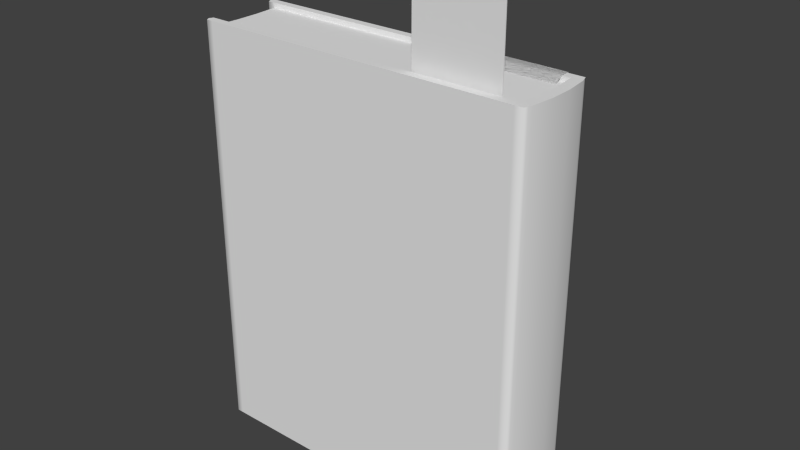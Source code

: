 # Source: mdlWallBook3short.blend  (saved by Blender 2.71.0; exported with 4.5.12 LTS)
import bpy
from mathutils import Matrix  # noqa: F401  (used for matrix-valued properties, if any)

bpy.ops.wm.read_factory_settings(use_empty=True)
scene = bpy.context.scene
scene.name = 'Scene'

# ---- collections
col_collection_1 = bpy.data.collections.new('Collection 1'); scene.collection.children.link(col_collection_1)

# ---- world
world_world = bpy.data.worlds.new('World'); scene.world = world_world
world_world.color = (0.05088, 0.05088, 0.05088)
world_world.use_sun_shadow = False
world_world.sun_shadow_jitter_overblur = 0.0
world_world.cycles.sampling_method = 'MANUAL'
world_world.cycles.sample_map_resolution = 256

# ---- meshes
me_cube_004 = bpy.data.meshes.new('Cube.004')
me_cube_004.from_pydata([(0.5474, 0.2834, 0.001988), (0.5474, 0.2835, 0.003156), (0.7651, 0.2835, 0.003156), (0.7651, 0.2834, 0.001988), (0.5474, 0.2054, 0.3987), (0.5474, 0.2066, 0.3987), (0.7651, 0.2066, 0.3987), (0.7651, 0.2054, 0.3987), (0.5474, 0.2054, 0.4), (0.5474, 0.2066, 0.4), (0.7651, 0.2066, 0.4), (0.7651, 0.2054, 0.4), (0.5474, 0.1846, 0.3981), (0.7651, 0.1846, 0.3981), (0.5474, 0.184, 0.3992), (0.7651, 0.184, 0.3992), (0.5474, 0.1672, 0.3888), (0.7651, 0.1672, 0.3888), (0.5474, 0.1661, 0.3894), (0.7651, 0.1661, 0.3894), (0.5474, 0.1659, 0.3865), (0.7651, 0.1659, 0.3865), (0.5474, 0.1646, 0.3865), (0.7651, 0.1646, 0.3865), (0.5474, 0.1662, 0.337), (0.7651, 0.1662, 0.337), (0.5474, 0.1648, 0.337), (0.7651, 0.1648, 0.337), (0.5474, 0.2054, 0.397), (0.5474, 0.2066, 0.397), (0.7651, 0.2066, 0.397), (0.7651, 0.2054, 0.397), (0.7651, 0.2029, 0.4001), (0.5474, 0.2029, 0.4001), (0.5474, 0.2029, 0.3987), (0.7651, 0.2029, 0.3987), (0.5474, 0.1883, 0.4003), (0.7651, 0.1883, 0.399), (0.7651, 0.1883, 0.4003), (0.5474, 0.1883, 0.399), (0.6199, 0.2066, 0.3987), (0.6925, 0.2066, 0.3987), (0.6925, 0.2995, 0.001534), (0.6199, 0.2995, 0.001534), (0.6925, 0.2054, 0.3987), (0.6199, 0.2054, 0.3987), (0.6199, 0.2995, 0.0003657), (0.6925, 0.2995, 0.0003657), (0.6199, 0.2066, 0.4), (0.6925, 0.2066, 0.4), (0.6925, 0.2054, 0.4), (0.6199, 0.2054, 0.4), (0.6925, 0.1846, 0.3981), (0.6199, 0.1846, 0.3981), (0.6925, 0.184, 0.3992), (0.6199, 0.184, 0.3992), (0.6925, 0.1672, 0.3888), (0.6199, 0.1672, 0.3888), (0.6925, 0.1661, 0.3894), (0.6199, 0.1661, 0.3894), (0.6925, 0.1659, 0.3865), (0.6199, 0.1659, 0.3865), (0.6925, 0.1646, 0.3865), (0.6199, 0.1646, 0.3865), (0.6925, 0.1662, 0.337), (0.6199, 0.1662, 0.337), (0.6925, 0.1648, 0.337), (0.6199, 0.1648, 0.337), (0.6925, 0.2066, 0.397), (0.6199, 0.2066, 0.397), (0.6199, 0.2054, 0.397), (0.6925, 0.2054, 0.397), (0.6199, 0.2029, 0.4001), (0.6925, 0.2029, 0.4001), (0.6925, 0.2029, 0.3987), (0.6199, 0.2029, 0.3987), (0.6199, 0.1883, 0.4003), (0.6925, 0.1883, 0.4003), (0.6925, 0.1883, 0.399), (0.6199, 0.1883, 0.399), (0.6562, 0.2066, 0.3987), (0.6562, 0.3103, 0.0009625), (0.6562, 0.2054, 0.3987), (0.6562, 0.3102, -0.0002056), (0.6562, 0.2066, 0.4), (0.6562, 0.2054, 0.4), (0.6562, 0.1846, 0.3981), (0.6562, 0.184, 0.3992), (0.6562, 0.1672, 0.3888), (0.6562, 0.1661, 0.3894), (0.6562, 0.1659, 0.3865), (0.6562, 0.1646, 0.3865), (0.6562, 0.1662, 0.337), (0.6562, 0.1648, 0.337), (0.6562, 0.2066, 0.397), (0.6562, 0.2054, 0.397), (0.6562, 0.2029, 0.4001), (0.6562, 0.2029, 0.3987), (0.6562, 0.1883, 0.4003), (0.6562, 0.1883, 0.399), (0.5474, 0.2457, 0.01936), (0.7651, 0.2457, 0.01936), (0.7651, 0.2446, 0.01905), (0.5474, 0.2446, 0.01905), (0.6199, 0.2457, 0.01936), (0.6925, 0.2457, 0.01936), (0.6925, 0.2446, 0.01905), (0.6199, 0.2446, 0.01905), (0.6562, 0.2457, 0.01936), (0.6562, 0.2446, 0.01905), (0.5474, 0.22, 0.07234), (0.7651, 0.22, 0.07234), (0.7651, 0.2188, 0.07234), (0.5474, 0.2188, 0.07234), (0.6199, 0.22, 0.07234), (0.6925, 0.22, 0.07234), (0.6925, 0.2188, 0.07234), (0.6199, 0.2188, 0.07234), (0.6562, 0.22, 0.07234), (0.6562, 0.2188, 0.07234)], [], [(103, 100, 1, 0), (105, 101, 2, 42), (101, 102, 3, 2), (107, 103, 0, 46), (47, 42, 2, 3), (5, 4, 8, 9), (51, 48, 9, 8), (76, 36, 14, 55), (40, 5, 9, 48), (7, 6, 10, 11), (55, 14, 18, 59), (78, 37, 13, 52), (37, 38, 15, 13), (36, 39, 12, 14), (17, 19, 23, 21), (52, 13, 17, 56), (13, 15, 19, 17), (14, 12, 16, 18), (60, 21, 25, 64), (18, 16, 20, 22), (59, 18, 22, 63), (56, 17, 21, 60), (64, 25, 27, 66), (21, 23, 27, 25), (22, 20, 24, 26), (63, 22, 26, 67), (4, 5, 29, 28), (41, 6, 30, 68), (6, 7, 31, 30), (45, 4, 28, 70), (51, 8, 33, 72), (44, 7, 35, 74), (7, 11, 32, 35), (8, 4, 34, 33), (72, 33, 36, 76), (74, 35, 37, 78), (35, 32, 38, 37), (33, 34, 39, 36), (100, 104, 43, 1), (108, 105, 42, 81), (102, 106, 47, 3), (109, 107, 46, 83), (0, 1, 43, 46), (83, 81, 42, 47), (11, 10, 49, 50), (85, 84, 48, 51), (38, 77, 54, 15), (98, 76, 55, 87), (6, 41, 49, 10), (80, 40, 48, 84), (15, 54, 58, 19), (87, 55, 59, 89), (39, 79, 53, 12), (99, 78, 52, 86), (12, 53, 57, 16), (86, 52, 56, 88), (20, 61, 65, 24), (90, 60, 64, 92), (19, 58, 62, 23), (89, 59, 63, 91), (16, 57, 61, 20), (88, 56, 60, 90), (24, 65, 67, 26), (92, 64, 66, 93), (23, 62, 66, 27), (91, 63, 67, 93), (5, 40, 69, 29), (80, 41, 68, 94), (7, 44, 71, 31), (82, 45, 70, 95), (11, 50, 73, 32), (85, 51, 72, 96), (4, 45, 75, 34), (82, 44, 74, 97), (32, 73, 77, 38), (96, 72, 76, 98), (34, 75, 79, 39), (97, 74, 78, 99), (104, 108, 81, 43), (106, 109, 83, 47), (46, 43, 81, 83), (50, 49, 84, 85), (77, 98, 87, 54), (41, 80, 84, 49), (54, 87, 89, 58), (79, 99, 86, 53), (53, 86, 88, 57), (61, 90, 92, 65), (58, 89, 91, 62), (57, 88, 90, 61), (65, 92, 93, 67), (62, 91, 93, 66), (40, 80, 94, 69), (44, 82, 95, 71), (50, 85, 96, 73), (45, 82, 97, 75), (73, 96, 98, 77), (75, 97, 99, 79), (113, 110, 100, 103), (115, 111, 101, 105), (111, 112, 102, 101), (117, 113, 103, 107), (110, 114, 104, 100), (118, 115, 105, 108), (112, 116, 106, 102), (119, 117, 107, 109), (114, 118, 108, 104), (116, 119, 109, 106), (28, 29, 110, 113), (68, 30, 111, 115), (30, 31, 112, 111), (70, 28, 113, 117), (29, 69, 114, 110), (94, 68, 115, 118), (31, 71, 116, 112), (95, 70, 117, 119), (69, 94, 118, 114), (71, 95, 119, 116)])
me_cube_004.polygons.foreach_set('use_smooth', [True] * 118)
_uv = me_cube_004.uv_layers.new(name='UVMap')
_uv.uv.foreach_set('vector', [0.7601, 0.6443, 0.762, 0.6441, 0.819, 0.6828, 0.8186, 0.6847, 0.473, 0.7571, 0.473, 0.6356, 0.5345, 0.6356, 0.5611, 0.7571, 0.8509, 0.04054, 0.8489, 0.04039, 0.9074, 0.0, 0.9079, 0.001899, 0.3651, 0.7571, 0.3651, 0.6356, 0.4283, 0.6356, 0.455, 0.7571, 0.9956, 0.6073, 0.9976, 0.6073, 1.0, 0.7287, 0.998, 0.7287, 0.8186, 0.008511, 0.8167, 0.008138, 0.8171, 0.005965, 0.819, 0.006337, 0.6461, 0.8785, 0.648, 0.8785, 0.648, 1.0, 0.6461, 1.0, 0.6175, 0.8785, 0.6175, 1.0, 0.61, 1.0, 0.61, 0.8785, 0.2434, 0.634, 0.3651, 0.634, 0.3651, 0.6362, 0.2434, 0.6362, 0.9055, 0.6765, 0.9075, 0.6762, 0.9079, 0.6783, 0.906, 0.6787, 0.61, 0.8785, 0.61, 1.0, 0.5791, 1.0, 0.5791, 0.8785, 0.6844, 0.8785, 0.6844, 1.0, 0.678, 1.0, 0.678, 0.8785, 0.8775, 0.6825, 0.8779, 0.6847, 0.8704, 0.6842, 0.871, 0.6821, 0.7891, 0.0, 0.7887, 0.002174, 0.7822, 0.002553, 0.7815, 0.0004424, 0.8395, 0.6725, 0.8378, 0.6739, 0.8344, 0.6695, 0.8366, 0.6691, 0.678, 0.8785, 0.678, 1.0, 0.648, 1.0, 0.648, 0.8785, 0.871, 0.6821, 0.8704, 0.6842, 0.8378, 0.6739, 0.8395, 0.6725, 0.7815, 0.0004424, 0.7822, 0.002553, 0.7506, 0.0122, 0.7489, 0.01079, 0.991, 0.6073, 0.991, 0.7287, 0.9079, 0.7287, 0.9079, 0.6073, 0.7489, 0.01079, 0.7506, 0.0122, 0.7477, 0.01556, 0.7455, 0.01515, 0.9959, 0.2429, 0.9959, 0.3644, 0.991, 0.3644, 0.991, 0.2429, 0.9948, 0.6073, 0.9948, 0.7287, 0.991, 0.7287, 0.991, 0.6073, 0.9981, 0.2429, 0.9981, 0.3644, 0.9959, 0.3644, 0.9959, 0.2429, 0.8366, 0.6691, 0.8344, 0.6695, 0.819, 0.588, 0.8212, 0.5876, 0.7455, 0.01515, 0.7477, 0.01556, 0.7324, 0.09704, 0.7302, 0.09663, 0.991, 0.2429, 0.991, 0.3644, 0.9079, 0.3644, 0.9079, 0.2429, 0.8167, 0.008138, 0.8186, 0.008511, 0.8181, 0.01129, 0.8161, 0.01091, 0.1217, 0.634, 0.0, 0.634, 0.0, 0.6312, 0.1217, 0.6312, 0.9075, 0.6762, 0.9055, 0.6765, 0.905, 0.6738, 0.9069, 0.6734, 0.6085, 0.0, 0.7302, 0.0, 0.7302, 0.002826, 0.6085, 0.002826, 0.6461, 0.8785, 0.6461, 1.0, 0.6418, 1.0, 0.6418, 0.8785, 0.713, 0.8785, 0.713, 1.0, 0.7087, 1.0, 0.7087, 0.8785, 0.9055, 0.6765, 0.906, 0.6787, 0.9017, 0.6796, 0.9013, 0.6774, 0.8171, 0.005965, 0.8167, 0.008138, 0.8125, 0.007238, 0.8129, 0.005065, 0.6418, 0.8785, 0.6418, 1.0, 0.6175, 1.0, 0.6175, 0.8785, 0.7087, 0.8785, 0.7087, 1.0, 0.6844, 1.0, 0.6844, 0.8785, 0.9013, 0.6774, 0.9017, 0.6796, 0.8779, 0.6847, 0.8775, 0.6825, 0.8129, 0.005065, 0.8125, 0.007238, 0.7887, 0.002174, 0.7891, 0.0, 0.473, 1.0, 0.473, 0.8785, 0.5611, 0.8785, 0.5345, 1.0, 0.473, 0.8178, 0.473, 0.7571, 0.5611, 0.7571, 0.5791, 0.8178, 0.3651, 1.0, 0.3651, 0.8785, 0.455, 0.8785, 0.4283, 1.0, 0.3651, 0.8178, 0.3651, 0.7571, 0.455, 0.7571, 0.473, 0.8178, 0.998, 0.3644, 1.0, 0.3644, 0.9976, 0.4858, 0.9956, 0.4858, 0.9948, 0.5466, 0.9968, 0.5466, 0.9976, 0.6073, 0.9956, 0.6073, 0.6461, 0.6356, 0.648, 0.6356, 0.648, 0.7571, 0.6461, 0.7571, 0.6461, 0.8178, 0.648, 0.8178, 0.648, 0.8785, 0.6461, 0.8785, 0.6175, 0.6356, 0.6175, 0.7571, 0.61, 0.7571, 0.61, 0.6356, 0.6175, 0.8178, 0.6175, 0.8785, 0.61, 0.8785, 0.61, 0.8178, 0.0, 0.634, 0.1217, 0.634, 0.1217, 0.6362, 0.0, 0.6362, 0.1825, 0.634, 0.2434, 0.634, 0.2434, 0.6362, 0.1825, 0.6362, 0.61, 0.6356, 0.61, 0.7571, 0.5791, 0.7571, 0.5791, 0.6356, 0.61, 0.8178, 0.61, 0.8785, 0.5791, 0.8785, 0.5791, 0.8178, 0.6844, 0.6356, 0.6844, 0.7571, 0.678, 0.7571, 0.678, 0.6356, 0.6844, 0.8178, 0.6844, 0.8785, 0.678, 0.8785, 0.678, 0.8178, 0.678, 0.6356, 0.678, 0.7571, 0.648, 0.7571, 0.648, 0.6356, 0.678, 0.8178, 0.678, 0.8785, 0.648, 0.8785, 0.648, 0.8178, 0.991, 0.3644, 0.991, 0.4858, 0.9079, 0.4858, 0.9079, 0.3644, 0.991, 0.5466, 0.991, 0.6073, 0.9079, 0.6073, 0.9079, 0.5466, 0.9959, 0.0, 0.9959, 0.1215, 0.991, 0.1215, 0.991, 0.0, 0.9959, 0.1822, 0.9959, 0.2429, 0.991, 0.2429, 0.991, 0.1822, 0.9948, 0.3644, 0.9948, 0.4858, 0.991, 0.4858, 0.991, 0.3644, 0.9948, 0.5466, 0.9948, 0.6073, 0.991, 0.6073, 0.991, 0.5466, 0.9981, 0.0, 0.9981, 0.1215, 0.9959, 0.1215, 0.9959, 0.0, 0.9981, 0.1822, 0.9981, 0.2429, 0.9959, 0.2429, 0.9959, 0.1822, 0.991, 0.0, 0.991, 0.1215, 0.9079, 0.1215, 0.9079, 9.974e-08, 0.991, 0.1822, 0.991, 0.2429, 0.9079, 0.2429, 0.9079, 0.1822, 0.3651, 0.634, 0.2434, 0.634, 0.2434, 0.6312, 0.3651, 0.6312, 0.1825, 0.634, 0.1217, 0.634, 0.1217, 0.6312, 0.1825, 0.6312, 0.3651, 0.0, 0.4868, 0.0, 0.4868, 0.002826, 0.3651, 0.002826, 0.5476, 0.0, 0.6085, 0.0, 0.6085, 0.002826, 0.5476, 0.002826, 0.6461, 0.6356, 0.6461, 0.7571, 0.6418, 0.7571, 0.6418, 0.6356, 0.6461, 0.8178, 0.6461, 0.8785, 0.6418, 0.8785, 0.6418, 0.8178, 0.713, 0.6356, 0.713, 0.7571, 0.7087, 0.7571, 0.7087, 0.6356, 0.713, 0.8178, 0.713, 0.8785, 0.7087, 0.8785, 0.7087, 0.8178, 0.6418, 0.6356, 0.6418, 0.7571, 0.6175, 0.7571, 0.6175, 0.6356, 0.6418, 0.8178, 0.6418, 0.8785, 0.6175, 0.8785, 0.6175, 0.8178, 0.7087, 0.6356, 0.7087, 0.7571, 0.6844, 0.7571, 0.6844, 0.6356, 0.7087, 0.8178, 0.7087, 0.8785, 0.6844, 0.8785, 0.6844, 0.8178, 0.473, 0.8785, 0.473, 0.8178, 0.5791, 0.8178, 0.5611, 0.8785, 0.3651, 0.8785, 0.3651, 0.8178, 0.473, 0.8178, 0.455, 0.8785, 0.9956, 0.4858, 0.9976, 0.4858, 0.9968, 0.5466, 0.9948, 0.5466, 0.6461, 0.7571, 0.648, 0.7571, 0.648, 0.8178, 0.6461, 0.8178, 0.6175, 0.7571, 0.6175, 0.8178, 0.61, 0.8178, 0.61, 0.7571, 0.1217, 0.634, 0.1825, 0.634, 0.1825, 0.6362, 0.1217, 0.6362, 0.61, 0.7571, 0.61, 0.8178, 0.5791, 0.8178, 0.5791, 0.7571, 0.6844, 0.7571, 0.6844, 0.8178, 0.678, 0.8178, 0.678, 0.7571, 0.678, 0.7571, 0.678, 0.8178, 0.648, 0.8178, 0.648, 0.7571, 0.991, 0.4858, 0.991, 0.5466, 0.9079, 0.5466, 0.9079, 0.4858, 0.9959, 0.1215, 0.9959, 0.1822, 0.991, 0.1822, 0.991, 0.1215, 0.9948, 0.4858, 0.9948, 0.5466, 0.991, 0.5466, 0.991, 0.4858, 0.9981, 0.1215, 0.9981, 0.1822, 0.9959, 0.1822, 0.9959, 0.1215, 0.991, 0.1215, 0.991, 0.1822, 0.9079, 0.1822, 0.9079, 0.1215, 0.2434, 0.634, 0.1825, 0.634, 0.1825, 0.6312, 0.2434, 0.6312, 0.4868, 0.0, 0.5476, 0.0, 0.5476, 0.002826, 0.4868, 0.002826, 0.6461, 0.7571, 0.6461, 0.8178, 0.6418, 0.8178, 0.6418, 0.7571, 0.713, 0.7571, 0.713, 0.8178, 0.7087, 0.8178, 0.7087, 0.7571, 0.6418, 0.7571, 0.6418, 0.8178, 0.6175, 0.8178, 0.6175, 0.7571, 0.7087, 0.7571, 0.7087, 0.8178, 0.6844, 0.8178, 0.6844, 0.7571, 0.7347, 0.5485, 0.7366, 0.5489, 0.762, 0.6441, 0.7601, 0.6443, 0.1217, 0.0882, 9.994e-08, 0.0882, 9.994e-08, 2.182e-08, 0.1217, 0.0, 0.8254, 0.1358, 0.8235, 0.1361, 0.8489, 0.04039, 0.8509, 0.04054, 0.6085, 0.5462, 0.7302, 0.5462, 0.7302, 0.6356, 0.6085, 0.6356, 0.3651, 0.0882, 0.2434, 0.0882, 0.2434, 3.117e-08, 0.3651, 5.922e-08, 0.1825, 0.0882, 0.1217, 0.0882, 0.1217, 0.0, 0.1825, 1.558e-08, 0.3651, 0.5462, 0.4868, 0.5462, 0.4868, 0.6356, 0.3651, 0.6356, 0.5476, 0.5462, 0.6085, 0.5462, 0.6085, 0.6356, 0.5476, 0.6356, 0.2434, 0.0882, 0.1825, 0.0882, 0.1825, 1.558e-08, 0.2434, 3.117e-08, 0.4868, 0.5462, 0.5476, 0.5462, 0.5476, 0.6356, 0.4868, 0.6356, 0.8161, 0.01091, 0.8181, 0.01129, 0.7366, 0.5489, 0.7347, 0.5485, 0.1217, 0.6312, 0.0, 0.6312, 9.994e-08, 0.0882, 0.1217, 0.0882, 0.9069, 0.6734, 0.905, 0.6738, 0.8235, 0.1361, 0.8254, 0.1358, 0.6085, 0.002826, 0.7302, 0.002826, 0.7302, 0.5462, 0.6085, 0.5462, 0.3651, 0.6312, 0.2434, 0.6312, 0.2434, 0.0882, 0.3651, 0.0882, 0.1825, 0.6312, 0.1217, 0.6312, 0.1217, 0.0882, 0.1825, 0.0882, 0.3651, 0.002826, 0.4868, 0.002826, 0.4868, 0.5462, 0.3651, 0.5462, 0.5476, 0.002826, 0.6085, 0.002826, 0.6085, 0.5462, 0.5476, 0.5462, 0.2434, 0.6312, 0.1825, 0.6312, 0.1825, 0.0882, 0.2434, 0.0882, 0.4868, 0.002826, 0.5476, 0.002826, 0.5476, 0.5462, 0.4868, 0.5462])
me_cube_004.use_remesh_preserve_volume = False
me_cube_004.use_remesh_preserve_attributes = False
me_cube_004.use_mirror_vertex_groups = False
me_cube_004.update()
me_cube_003 = bpy.data.meshes.new('Cube.003')
me_cube_003.from_pydata([(0.5474, 0.207, 0.04549), (0.5474, 0.2082, 0.04549), (0.7651, 0.2082, 0.04549), (0.7651, 0.207, 0.04549), (0.5474, 0.2054, 0.3987), (0.5474, 0.2066, 0.3987), (0.7651, 0.2066, 0.3987), (0.7651, 0.2054, 0.3987), (0.5474, 0.2054, 0.4), (0.5474, 0.2066, 0.4), (0.7651, 0.2066, 0.4), (0.7651, 0.2054, 0.4), (0.5474, 0.1846, 0.3981), (0.7651, 0.1846, 0.3981), (0.5474, 0.184, 0.3992), (0.7651, 0.184, 0.3992), (0.5474, 0.1672, 0.3888), (0.7651, 0.1672, 0.3888), (0.5474, 0.1661, 0.3894), (0.7651, 0.1661, 0.3894), (0.5474, 0.1659, 0.3865), (0.7651, 0.1659, 0.3865), (0.5474, 0.1646, 0.3865), (0.7651, 0.1646, 0.3865), (0.5474, 0.1662, 0.337), (0.7651, 0.1662, 0.337), (0.5474, 0.1648, 0.337), (0.7651, 0.1648, 0.337), (0.5474, 0.2054, 0.397), (0.5474, 0.2066, 0.397), (0.7651, 0.2066, 0.397), (0.7651, 0.2054, 0.397), (0.7651, 0.2029, 0.4001), (0.5474, 0.2029, 0.4001), (0.5474, 0.2029, 0.3987), (0.7651, 0.2029, 0.3987), (0.5474, 0.1883, 0.4003), (0.7651, 0.1883, 0.399), (0.7651, 0.1883, 0.4003), (0.5474, 0.1883, 0.399), (0.6199, 0.2066, 0.3987), (0.6925, 0.2066, 0.3987), (0.6925, 0.2082, -0.006238), (0.6199, 0.2082, -0.006238), (0.6925, 0.2054, 0.3987), (0.6199, 0.2054, 0.3987), (0.6199, 0.207, -0.006238), (0.6925, 0.207, -0.006238), (0.6199, 0.2066, 0.4), (0.6925, 0.2066, 0.4), (0.6925, 0.2054, 0.4), (0.6199, 0.2054, 0.4), (0.6925, 0.1846, 0.3981), (0.6199, 0.1846, 0.3981), (0.6925, 0.184, 0.3992), (0.6199, 0.184, 0.3992), (0.6925, 0.1672, 0.3888), (0.6199, 0.1672, 0.3888), (0.6925, 0.1661, 0.3894), (0.6199, 0.1661, 0.3894), (0.6925, 0.1659, 0.3865), (0.6199, 0.1659, 0.3865), (0.6925, 0.1646, 0.3865), (0.6199, 0.1646, 0.3865), (0.6925, 0.1662, 0.337), (0.6199, 0.1662, 0.337), (0.6925, 0.1648, 0.337), (0.6199, 0.1648, 0.337), (0.6925, 0.2066, 0.397), (0.6199, 0.2066, 0.397), (0.6199, 0.2054, 0.397), (0.6925, 0.2054, 0.397), (0.6199, 0.2029, 0.4001), (0.6925, 0.2029, 0.4001), (0.6925, 0.2029, 0.3987), (0.6199, 0.2029, 0.3987), (0.6199, 0.1883, 0.4003), (0.6925, 0.1883, 0.4003), (0.6925, 0.1883, 0.399), (0.6199, 0.1883, 0.399), (0.6562, 0.2066, 0.3987), (0.6562, 0.2082, -0.01705), (0.6562, 0.2054, 0.3987), (0.6562, 0.207, -0.01705), (0.6562, 0.2066, 0.4), (0.6562, 0.2054, 0.4), (0.6562, 0.1846, 0.3981), (0.6562, 0.184, 0.3992), (0.6562, 0.1672, 0.3888), (0.6562, 0.1661, 0.3894), (0.6562, 0.1659, 0.3865), (0.6562, 0.1646, 0.3865), (0.6562, 0.1662, 0.337), (0.6562, 0.1648, 0.337), (0.6562, 0.2066, 0.397), (0.6562, 0.2054, 0.397), (0.6562, 0.2029, 0.4001), (0.6562, 0.2029, 0.3987), (0.6562, 0.1883, 0.4003), (0.6562, 0.1883, 0.399)], [], [(28, 29, 1, 0), (68, 30, 2, 42), (30, 31, 3, 2), (70, 28, 0, 46), (47, 42, 2, 3), (5, 4, 8, 9), (51, 48, 9, 8), (76, 36, 14, 55), (40, 5, 9, 48), (7, 6, 10, 11), (55, 14, 18, 59), (78, 37, 13, 52), (37, 38, 15, 13), (36, 39, 12, 14), (17, 19, 23, 21), (52, 13, 17, 56), (13, 15, 19, 17), (14, 12, 16, 18), (60, 21, 25, 64), (18, 16, 20, 22), (59, 18, 22, 63), (56, 17, 21, 60), (64, 25, 27, 66), (21, 23, 27, 25), (22, 20, 24, 26), (63, 22, 26, 67), (4, 5, 29, 28), (41, 6, 30, 68), (6, 7, 31, 30), (45, 4, 28, 70), (51, 8, 33, 72), (44, 7, 35, 74), (7, 11, 32, 35), (8, 4, 34, 33), (72, 33, 36, 76), (74, 35, 37, 78), (35, 32, 38, 37), (33, 34, 39, 36), (29, 69, 43, 1), (94, 68, 42, 81), (31, 71, 47, 3), (95, 70, 46, 83), (0, 1, 43, 46), (83, 81, 42, 47), (11, 10, 49, 50), (85, 84, 48, 51), (38, 77, 54, 15), (98, 76, 55, 87), (6, 41, 49, 10), (80, 40, 48, 84), (15, 54, 58, 19), (87, 55, 59, 89), (39, 79, 53, 12), (99, 78, 52, 86), (12, 53, 57, 16), (86, 52, 56, 88), (20, 61, 65, 24), (90, 60, 64, 92), (19, 58, 62, 23), (89, 59, 63, 91), (16, 57, 61, 20), (88, 56, 60, 90), (24, 65, 67, 26), (92, 64, 66, 93), (23, 62, 66, 27), (91, 63, 67, 93), (5, 40, 69, 29), (80, 41, 68, 94), (7, 44, 71, 31), (82, 45, 70, 95), (11, 50, 73, 32), (85, 51, 72, 96), (4, 45, 75, 34), (82, 44, 74, 97), (32, 73, 77, 38), (96, 72, 76, 98), (34, 75, 79, 39), (97, 74, 78, 99), (69, 94, 81, 43), (71, 95, 83, 47), (46, 43, 81, 83), (50, 49, 84, 85), (77, 98, 87, 54), (41, 80, 84, 49), (54, 87, 89, 58), (79, 99, 86, 53), (53, 86, 88, 57), (61, 90, 92, 65), (58, 89, 91, 62), (57, 88, 90, 61), (65, 92, 93, 67), (62, 91, 93, 66), (40, 80, 94, 69), (44, 82, 95, 71), (50, 85, 96, 73), (45, 82, 97, 75), (73, 96, 98, 77), (75, 97, 99, 79)])
me_cube_003.polygons.foreach_set('use_smooth', [True] * 98)
_uv = me_cube_003.uv_layers.new(name='UVMap')
_uv.uv.foreach_set('vector', [0.7522, 0.6138, 0.7502, 0.6138, 0.7509, 0.0, 0.7529, 1.141e-05, 0.125, 0.719, 0.0, 0.719, 1.027e-07, 0.1086, 0.125, 0.01878, 0.8952, 0.6138, 0.8932, 0.6138, 0.8932, 9.048e-06, 0.8952, 0.0, 0.5001, 0.718, 0.3751, 0.718, 0.3751, 0.1085, 0.5001, 0.01875, 0.9976, 0.507, 0.9956, 0.507, 0.9843, 0.3802, 0.9863, 0.3802, 0.7502, 0.6167, 0.7522, 0.6168, 0.7522, 0.6191, 0.7502, 0.619, 0.8924, 0.8732, 0.8944, 0.8732, 0.8944, 1.0, 0.8924, 1.0, 0.8633, 0.8732, 0.8633, 1.0, 0.8556, 1.0, 0.8556, 0.8732, 0.2501, 0.7219, 0.3751, 0.7219, 0.3751, 0.7242, 0.2501, 0.7242, 0.8932, 0.6167, 0.8952, 0.6167, 0.8952, 0.6191, 0.8932, 0.6191, 0.8556, 0.8732, 0.8556, 1.0, 0.8227, 1.0, 0.8227, 0.8732, 0.7793, 0.7465, 0.7793, 0.6198, 0.7859, 0.6198, 0.7859, 0.7465, 0.8638, 0.6174, 0.8638, 0.6197, 0.8562, 0.6178, 0.8573, 0.6158, 0.7816, 0.6198, 0.7816, 0.6175, 0.7881, 0.6158, 0.7892, 0.6179, 0.8273, 0.5998, 0.8253, 0.6009, 0.8227, 0.5958, 0.825, 0.5958, 0.7859, 0.7465, 0.7859, 0.6198, 0.8176, 0.6198, 0.8176, 0.7465, 0.8573, 0.6158, 0.8562, 0.6178, 0.8253, 0.6009, 0.8273, 0.5998, 0.7892, 0.6179, 0.7881, 0.6158, 0.8181, 0.5999, 0.8201, 0.601, 0.9801, 0.6337, 0.9801, 0.7604, 0.8952, 0.7604, 0.8952, 0.6337, 0.8201, 0.601, 0.8181, 0.5999, 0.8204, 0.5959, 0.8227, 0.5959, 0.9853, 0.2535, 0.9853, 0.3802, 0.98, 0.3802, 0.98, 0.2535, 0.9843, 0.6337, 0.9843, 0.7604, 0.9801, 0.7604, 0.9801, 0.6337, 0.8227, 0.8733, 0.8227, 1.0, 0.8204, 1.0, 0.8204, 0.8733, 0.825, 0.5958, 0.8227, 0.5958, 0.8228, 0.5093, 0.8251, 0.5093, 0.8227, 0.5959, 0.8204, 0.5959, 0.8204, 0.5093, 0.8227, 0.5093, 0.98, 0.2535, 0.98, 0.3802, 0.8952, 0.3802, 0.8952, 0.2535, 0.7522, 0.6168, 0.7502, 0.6167, 0.7502, 0.6138, 0.7522, 0.6138, 0.125, 0.7219, 0.0, 0.7219, 0.0, 0.719, 0.125, 0.719, 0.8952, 0.6167, 0.8932, 0.6167, 0.8932, 0.6138, 0.8952, 0.6138, 0.5001, 0.7209, 0.3751, 0.7209, 0.3751, 0.718, 0.5001, 0.718, 0.8924, 0.8732, 0.8924, 1.0, 0.888, 1.0, 0.888, 0.8732, 0.7502, 0.7465, 0.7502, 0.6198, 0.7545, 0.6198, 0.7545, 0.7465, 0.8932, 0.6167, 0.8932, 0.6191, 0.8888, 0.6192, 0.8888, 0.6169, 0.7522, 0.6191, 0.7522, 0.6168, 0.7566, 0.6169, 0.7566, 0.6192, 0.888, 0.8732, 0.888, 1.0, 0.8633, 1.0, 0.8633, 0.8732, 0.7545, 0.7465, 0.7545, 0.6198, 0.7793, 0.6198, 0.7793, 0.7465, 0.8888, 0.6169, 0.8888, 0.6192, 0.8638, 0.6197, 0.8638, 0.6174, 0.7566, 0.6192, 0.7566, 0.6169, 0.7816, 0.6175, 0.7816, 0.6198, 0.3751, 0.719, 0.2501, 0.719, 0.2501, 0.01878, 0.3751, 0.1086, 0.1875, 0.719, 0.125, 0.719, 0.125, 0.01878, 0.1875, 0.0, 0.7502, 0.718, 0.6251, 0.718, 0.6251, 0.01875, 0.7502, 0.1085, 0.5626, 0.718, 0.5001, 0.718, 0.5001, 0.01875, 0.5626, 0.0, 0.9863, 0.7604, 0.9843, 0.7604, 0.9956, 0.6337, 0.9976, 0.6337, 1.0, 0.5703, 0.998, 0.5703, 0.9956, 0.507, 0.9976, 0.507, 0.8924, 0.6197, 0.8944, 0.6197, 0.8944, 0.7465, 0.8924, 0.7465, 0.8924, 0.8099, 0.8944, 0.8099, 0.8944, 0.8732, 0.8924, 0.8732, 0.8633, 0.6197, 0.8633, 0.7465, 0.8556, 0.7465, 0.8556, 0.6197, 0.8633, 0.8099, 0.8633, 0.8732, 0.8556, 0.8732, 0.8556, 0.8099, 0.0, 0.7219, 0.125, 0.7219, 0.125, 0.7242, 0.0, 0.7242, 0.1875, 0.7219, 0.2501, 0.7219, 0.2501, 0.7242, 0.1875, 0.7242, 0.8556, 0.6197, 0.8556, 0.7465, 0.8227, 0.7465, 0.8227, 0.6197, 0.8556, 0.8099, 0.8556, 0.8732, 0.8227, 0.8732, 0.8227, 0.8099, 0.7793, 1.0, 0.7793, 0.8733, 0.7859, 0.8733, 0.7859, 1.0, 0.7793, 0.8099, 0.7793, 0.7465, 0.7859, 0.7465, 0.7859, 0.8099, 0.7859, 1.0, 0.7859, 0.8733, 0.8176, 0.8733, 0.8176, 1.0, 0.7859, 0.8099, 0.7859, 0.7465, 0.8176, 0.7465, 0.8176, 0.8099, 0.9801, 0.3802, 0.9801, 0.507, 0.8952, 0.507, 0.8952, 0.3802, 0.9801, 0.5703, 0.9801, 0.6337, 0.8952, 0.6337, 0.8952, 0.5703, 0.9853, 0.0, 0.9853, 0.1267, 0.98, 0.1267, 0.98, 0.0, 0.9853, 0.1901, 0.9853, 0.2535, 0.98, 0.2535, 0.98, 0.1901, 0.9843, 0.3802, 0.9843, 0.507, 0.9801, 0.507, 0.9801, 0.3802, 0.9843, 0.5703, 0.9843, 0.6337, 0.9801, 0.6337, 0.9801, 0.5703, 0.8227, 0.6198, 0.8227, 0.7465, 0.8204, 0.7465, 0.8204, 0.6198, 0.8227, 0.8099, 0.8227, 0.8733, 0.8204, 0.8733, 0.8204, 0.8099, 0.98, 0.0, 0.98, 0.1267, 0.8952, 0.1267, 0.8952, 1.041e-07, 0.98, 0.1901, 0.98, 0.2535, 0.8952, 0.2535, 0.8952, 0.1901, 0.3751, 0.7219, 0.2501, 0.7219, 0.2501, 0.719, 0.3751, 0.719, 0.1875, 0.7219, 0.125, 0.7219, 0.125, 0.719, 0.1875, 0.719, 0.7502, 0.7209, 0.6251, 0.7209, 0.6251, 0.718, 0.7502, 0.718, 0.5626, 0.7209, 0.5001, 0.7209, 0.5001, 0.718, 0.5626, 0.718, 0.8924, 0.6197, 0.8924, 0.7465, 0.888, 0.7465, 0.888, 0.6197, 0.8924, 0.8099, 0.8924, 0.8732, 0.888, 0.8732, 0.888, 0.8099, 0.7502, 1.0, 0.7502, 0.8733, 0.7545, 0.8733, 0.7545, 1.0, 0.7502, 0.8099, 0.7502, 0.7465, 0.7545, 0.7465, 0.7545, 0.8099, 0.888, 0.6197, 0.888, 0.7465, 0.8633, 0.7465, 0.8633, 0.6197, 0.888, 0.8099, 0.888, 0.8732, 0.8633, 0.8732, 0.8633, 0.8099, 0.7545, 1.0, 0.7545, 0.8733, 0.7793, 0.8733, 0.7793, 1.0, 0.7545, 0.8099, 0.7545, 0.7465, 0.7793, 0.7465, 0.7793, 0.8099, 0.2501, 0.719, 0.1875, 0.719, 0.1875, 0.0, 0.2501, 0.01878, 0.6251, 0.718, 0.5626, 0.718, 0.5626, 0.0, 0.6251, 0.01875, 0.9976, 0.6337, 0.9956, 0.6337, 0.998, 0.5703, 1.0, 0.5703, 0.8924, 0.7465, 0.8944, 0.7465, 0.8944, 0.8099, 0.8924, 0.8099, 0.8633, 0.7465, 0.8633, 0.8099, 0.8556, 0.8099, 0.8556, 0.7465, 0.125, 0.7219, 0.1875, 0.7219, 0.1875, 0.7242, 0.125, 0.7242, 0.8556, 0.7465, 0.8556, 0.8099, 0.8227, 0.8099, 0.8227, 0.7465, 0.7793, 0.8733, 0.7793, 0.8099, 0.7859, 0.8099, 0.7859, 0.8733, 0.7859, 0.8733, 0.7859, 0.8099, 0.8176, 0.8099, 0.8176, 0.8733, 0.9801, 0.507, 0.9801, 0.5703, 0.8952, 0.5703, 0.8952, 0.507, 0.9853, 0.1267, 0.9853, 0.1901, 0.98, 0.1901, 0.98, 0.1267, 0.9843, 0.507, 0.9843, 0.5703, 0.9801, 0.5703, 0.9801, 0.507, 0.8227, 0.7465, 0.8227, 0.8099, 0.8204, 0.8099, 0.8204, 0.7465, 0.98, 0.1267, 0.98, 0.1901, 0.8952, 0.1901, 0.8952, 0.1267, 0.2501, 0.7219, 0.1875, 0.7219, 0.1875, 0.719, 0.2501, 0.719, 0.6251, 0.7209, 0.5626, 0.7209, 0.5626, 0.718, 0.6251, 0.718, 0.8924, 0.7465, 0.8924, 0.8099, 0.888, 0.8099, 0.888, 0.7465, 0.7502, 0.8733, 0.7502, 0.8099, 0.7545, 0.8099, 0.7545, 0.8733, 0.888, 0.7465, 0.888, 0.8099, 0.8633, 0.8099, 0.8633, 0.7465, 0.7545, 0.8733, 0.7545, 0.8099, 0.7793, 0.8099, 0.7793, 0.8733])
me_cube_003.use_remesh_preserve_volume = False
me_cube_003.use_remesh_preserve_attributes = False
me_cube_003.use_mirror_vertex_groups = False
me_cube_003.update()
me_cube_001 = bpy.data.meshes.new('Cube.001')
me_cube_001.from_pydata([(0.5294, 0.03371, 0.3675), (0.5294, 0.036, 0.3675), (0.7354, 0.036, 0.3675), (0.7354, 0.03371, 0.3675), (0.5294, 0.03371, 0.5735), (0.5294, 0.036, 0.5735), (0.7354, 0.036, 0.5735), (0.7354, 0.03371, 0.5735), (0.5981, 0.036, 0.5831), (0.6667, 0.036, 0.5831), (0.6667, 0.036, 0.3675), (0.5981, 0.036, 0.3675), (0.6667, 0.03371, 0.5831), (0.5981, 0.03371, 0.5831), (0.5981, 0.03371, 0.3675), (0.6667, 0.03371, 0.3675)], [], [(4, 5, 1, 0), (9, 6, 2, 10), (6, 7, 3, 2), (13, 4, 0, 14), (15, 10, 2, 3), (13, 8, 5, 4), (5, 8, 11, 1), (8, 9, 10, 11), (7, 12, 15, 3), (12, 13, 14, 15), (0, 1, 11, 14), (14, 11, 10, 15), (7, 6, 9, 12), (12, 9, 8, 13)])
me_cube_001.polygons.foreach_set('use_smooth', [True] * 14)
_uv = me_cube_001.uv_layers.new(name='UVMap')
_uv.uv.foreach_set('vector', [0.0, 0.9554, 0.0, 0.9554, 0.0, 0.0, 0.0, 0.0, 0.6667, 1.0, 1.0, 0.9554, 1.0, 0.0, 0.6667, 0.0, 1.0, 0.9554, 1.0, 0.9554, 1.0, 0.0, 1.0, 0.0, 0.3333, 1.0, 0.0, 0.9554, 0.0, 0.0, 0.3333, 0.0, 0.6667, 0.0, 0.6667, 0.0, 1.0, 0.0, 1.0, 0.0, 0.3333, 1.0, 0.3333, 1.0, 0.0, 0.9554, 0.0, 0.9554, 0.0, 0.9554, 0.3333, 1.0, 0.3333, 0.0, 0.0, 0.0, 0.3333, 1.0, 0.6667, 1.0, 0.6667, 0.0, 0.3333, 0.0, 1.0, 0.9554, 0.6667, 1.0, 0.6667, 0.0, 1.0, 0.0, 0.6667, 1.0, 0.3333, 1.0, 0.3333, 0.0, 0.6667, 0.0, 0.0, 0.0, 0.0, 0.0, 0.3333, 0.0, 0.3333, 0.0, 0.3333, 0.0, 0.3333, 0.0, 0.6667, 0.0, 0.6667, 0.0, 1.0, 0.9554, 1.0, 0.9554, 0.6667, 1.0, 0.6667, 1.0, 0.6667, 1.0, 0.6667, 1.0, 0.3333, 1.0, 0.3333, 1.0])
me_cube_001.use_remesh_preserve_volume = False
me_cube_001.use_remesh_preserve_attributes = False
me_cube_001.use_mirror_vertex_groups = False
me_cube_001.update()
me_cube = bpy.data.meshes.new('Cube')
me_cube.from_pydata([(0.7999, 0.2052, -0.6137), (0.7999, 0.005167, -0.6137), (0.01073, 0.005167, -0.6137), (0.01073, 0.2052, -0.6137), (0.7999, 0.2052, 0.3863), (0.7999, 0.005167, 0.3863), (0.01073, 0.005167, 0.3863), (0.01073, 0.2052, 0.3863), (0.8058, 0.1866, -0.6137), (0.8058, 0.02378, -0.6137), (0.01073, 0.02378, -0.6137), (0.01073, 0.1866, -0.6137), (0.8058, 0.1866, 0.3863), (0.8058, 0.02378, 0.3863), (0.01073, 0.02378, 0.3863), (0.01073, 0.1866, 0.3863), (0.7801, 0.2052, -0.6137), (0.7801, 0.005167, -0.6137), (0.7801, 0.2052, 0.3863), (0.7801, 0.005167, 0.3863), (0.7801, 0.1866, -0.6137), (0.7801, 0.02378, -0.6137), (0.7801, 0.1866, 0.3863), (0.7801, 0.02378, 0.3863), (0.7999, 0.2052, 0.3982), (0.7999, 0.005167, 0.3982), (0.01073, 0.005167, 0.3982), (0.01073, 0.2052, 0.3982), (0.8058, 0.1866, 0.3982), (0.8058, 0.02378, 0.3982), (0.01073, 0.02378, 0.3982), (0.01073, 0.1866, 0.3982), (0.7801, 0.2052, 0.3982), (0.7801, 0.005167, 0.3982), (0.7801, 0.1866, 0.3982), (0.7801, 0.02378, 0.3982), (-0.004893, 0.005167, -0.6137), (-0.004892, 0.2052, -0.6137), (-0.004893, 0.005167, 0.3863), (-0.004893, 0.2052, 0.3863), (-0.004893, 0.02378, -0.6137), (-0.004893, 0.1866, -0.6137), (-0.004893, 0.02378, 0.3863), (-0.004893, 0.1866, 0.3863), (-0.004893, 0.005167, 0.3982), (-0.004893, 0.2052, 0.3982), (-0.004893, 0.02378, 0.3982), (-0.004893, 0.1866, 0.3982), (0.8122, 0.07804, -0.6137), (0.8122, 0.1323, -0.6137), (0.01416, 0.1323, -0.6137), (0.01416, 0.07804, -0.6137), (0.8122, 0.07804, 0.3863), (0.8122, 0.1323, 0.3863), (0.01416, 0.1323, 0.3863), (0.01416, 0.07804, 0.3863), (0.7867, 0.07804, -0.6137), (0.7867, 0.1323, -0.6137), (0.7867, 0.1323, 0.3863), (0.7867, 0.07804, 0.3863), (0.8122, 0.07804, 0.3982), (0.8122, 0.1323, 0.3982), (0.7867, 0.1323, 0.3982), (0.7867, 0.07804, 0.3982), (0.01073, 0.1959, -0.6137), (0.8028, 0.1959, -0.6137), (0.8028, 0.1959, 0.3863), (0.7801, 0.1959, -0.6137), (0.01073, 0.1959, 0.3982), (0.8028, 0.1959, 0.3982), (0.7801, 0.1959, 0.3982), (-0.009365, 0.1959, -0.6137), (-0.009365, 0.1959, 0.3863), (-0.009365, 0.1959, 0.3982), (0.8028, 0.01447, -0.6137), (0.8028, 0.01447, 0.3863), (0.01073, 0.01447, -0.6137), (0.7801, 0.01447, -0.6137), (0.8028, 0.01447, 0.3982), (0.01073, 0.01447, 0.3982), (0.7801, 0.01447, 0.3982), (-0.009813, 0.01447, -0.6137), (-0.009813, 0.01447, 0.3863), (-0.009813, 0.01447, 0.3982)], [], [(77, 17, 2, 76), (23, 14, 30, 35), (74, 75, 5, 1), (17, 19, 6, 2), (7, 3, 37, 39), (18, 16, 3, 7), (67, 20, 11, 64), (56, 21, 10, 51), (11, 15, 43, 41), (59, 55, 14, 23), (65, 66, 12, 8), (48, 52, 13, 9), (68, 27, 45, 73), (50, 54, 15, 11), (74, 1, 17, 77), (66, 4, 24, 69), (1, 5, 19, 17), (4, 0, 16, 18), (65, 8, 20, 67), (48, 9, 21, 56), (19, 5, 25, 33), (53, 12, 28, 61), (80, 79, 26, 33), (70, 68, 31, 34), (78, 80, 33, 25), (69, 70, 34, 28), (60, 63, 35, 29), (4, 18, 32, 24), (6, 19, 33, 26), (15, 22, 34, 31), (18, 7, 27, 32), (59, 23, 35, 63), (15, 31, 47, 43), (75, 13, 29, 78), (71, 72, 39, 37), (72, 43, 47, 73), (81, 82, 42, 40), (82, 38, 44, 83), (6, 26, 44, 38), (27, 7, 39, 45), (14, 10, 40, 42), (2, 6, 38, 36), (79, 30, 46, 83), (64, 11, 41, 71), (30, 14, 42, 46), (76, 2, 36, 81), (20, 57, 50, 11), (57, 56, 51, 50), (22, 15, 54, 58), (58, 54, 55, 59), (8, 12, 53, 49), (49, 53, 52, 48), (10, 14, 55, 51), (51, 55, 54, 50), (8, 49, 57, 20), (49, 48, 56, 57), (13, 52, 60, 29), (52, 53, 61, 60), (28, 34, 62, 61), (61, 62, 63, 60), (22, 58, 62, 34), (58, 59, 63, 62), (16, 67, 64, 3), (0, 4, 66, 65), (31, 68, 73, 47), (12, 66, 69, 28), (0, 65, 67, 16), (32, 27, 68, 70), (24, 32, 70, 69), (41, 43, 72, 71), (39, 72, 73, 45), (3, 64, 71, 37), (21, 77, 76, 10), (9, 13, 75, 74), (9, 74, 77, 21), (35, 30, 79, 80), (29, 35, 80, 78), (5, 75, 78, 25), (36, 38, 82, 81), (42, 82, 83, 46), (26, 79, 83, 44), (10, 76, 81, 40)])
me_cube.polygons.foreach_set('use_smooth', [True] * 82)
_uv = me_cube.uv_layers.new(name='UVMap')
_uv.uv.foreach_set('vector', [0.02035, 0.5194, 0.02511, 0.5221, 0.02631, 0.8851, 0.02358, 0.8924, 0.4024, 0.5142, 0.3914, 0.8949, 0.387, 0.8857, 0.3969, 0.5138, 0.02662, 0.5129, 0.3823, 0.51, 0.3819, 0.5137, 0.0281, 0.5159, 0.02511, 0.5221, 0.3832, 0.5202, 0.3758, 0.8807, 0.02631, 0.8851, 0.3968, 0.03265, 0.02956, 0.03263, 0.0347, 0.02949, 0.3971, 0.0275, 0.3822, 0.4241, 0.02576, 0.4302, 0.02956, 0.03263, 0.3968, 0.03265, 0.02096, 0.433, 0.01616, 0.4359, 0.02345, 0.01713, 0.02651, 0.02488, 0.9999, 0.9633, 0.9999, 0.9818, 0.6707, 0.9818, 0.6707, 0.9633, 0.02345, 0.01713, 0.4119, 0.01934, 0.4007, 0.02223, 0.03557, 0.02513, 8.247e-05, 0.9633, 0.3293, 0.9633, 0.3293, 0.9818, 8.241e-05, 0.9818, 0.02796, 0.44, 0.3815, 0.4357, 0.3824, 0.4389, 0.02579, 0.4432, 0.02536, 0.4877, 0.3827, 0.4838, 0.3828, 0.5063, 0.02515, 0.51, 0.4042, 0.02995, 0.4015, 0.03209, 0.3997, 0.02827, 0.4009, 0.02735, 0.6707, 0.9447, 0.3293, 0.9447, 0.3293, 0.9262, 0.6707, 0.9262, 0.02662, 0.5129, 0.0281, 0.5159, 0.02511, 0.5221, 0.02035, 0.5194, 0.3815, 0.4357, 0.3807, 0.4325, 0.3844, 0.432, 0.3859, 0.4349, 0.0281, 0.5159, 0.3819, 0.5137, 0.3832, 0.5202, 0.02511, 0.5221, 0.3807, 0.4325, 0.03012, 0.4368, 0.02576, 0.4302, 0.3822, 0.4241, 0.02796, 0.44, 0.02579, 0.4432, 0.01616, 0.4359, 0.02096, 0.433, 0.02536, 0.4877, 0.02515, 0.51, 0.01558, 0.5166, 0.01578, 0.4897, 0.3832, 0.5202, 0.3819, 0.5137, 0.3856, 0.5132, 0.3883, 0.5194, 0.3825, 0.4614, 0.3824, 0.4389, 0.3874, 0.4379, 0.3876, 0.4611, 0.3926, 0.5166, 0.3838, 0.8835, 0.3806, 0.8812, 0.3883, 0.5194, 0.3924, 0.4285, 0.4042, 0.02995, 0.407, 0.0278, 0.3965, 0.4314, 0.3868, 0.5104, 0.3926, 0.5166, 0.3883, 0.5194, 0.3856, 0.5132, 0.3859, 0.4349, 0.3924, 0.4285, 0.3965, 0.4314, 0.3874, 0.4379, 0.3879, 0.4844, 0.3968, 0.4864, 0.3969, 0.5138, 0.3881, 0.5076, 0.3807, 0.4325, 0.3822, 0.4241, 0.3884, 0.4255, 0.3844, 0.432, 0.3758, 0.8807, 0.3832, 0.5202, 0.3883, 0.5194, 0.3806, 0.8812, 0.4119, 0.01934, 0.4024, 0.4311, 0.3965, 0.4314, 0.407, 0.0278, 0.3822, 0.4241, 0.3968, 0.03265, 0.4015, 0.03209, 0.3884, 0.4255, 0.4024, 0.4865, 0.4024, 0.5142, 0.3969, 0.5138, 0.3968, 0.4864, 0.4119, 0.01934, 0.407, 0.0278, 0.4021, 0.02644, 0.4007, 0.02223, 0.3823, 0.51, 0.3828, 0.5063, 0.3881, 0.5076, 0.3868, 0.5104, 0.03514, 0.02731, 0.3989, 0.02487, 0.3971, 0.0275, 0.0347, 0.02949, 0.3989, 0.02487, 0.4007, 0.02223, 0.4021, 0.02644, 0.4009, 0.02735, 0.03177, 0.891, 0.3779, 0.8891, 0.3798, 0.8919, 0.03131, 0.8934, 0.3779, 0.8891, 0.3759, 0.8864, 0.3796, 0.8855, 0.3805, 0.8869, 0.3758, 0.8807, 0.3806, 0.8812, 0.3796, 0.8855, 0.3759, 0.8864, 0.4015, 0.03209, 0.3968, 0.03265, 0.3971, 0.0275, 0.3997, 0.02827, 0.3914, 0.8949, 0.02085, 0.8997, 0.03131, 0.8934, 0.3798, 0.8919, 0.02631, 0.8851, 0.3758, 0.8807, 0.3759, 0.8864, 0.03222, 0.8886, 0.3838, 0.8835, 0.387, 0.8857, 0.3815, 0.8884, 0.3805, 0.8869, 0.02651, 0.02488, 0.02345, 0.01713, 0.03557, 0.02513, 0.03514, 0.02731, 0.387, 0.8857, 0.3914, 0.8949, 0.3798, 0.8919, 0.3815, 0.8884, 0.02358, 0.8924, 0.02631, 0.8851, 0.03222, 0.8886, 0.03177, 0.891, 0.9999, 0.9262, 0.9999, 0.9447, 0.6707, 0.9447, 0.6707, 0.9262, 0.9999, 0.9447, 0.9999, 0.9633, 0.6707, 0.9633, 0.6707, 0.9447, 8.258e-05, 0.9262, 0.3293, 0.9262, 0.3293, 0.9447, 8.253e-05, 0.9447, 8.253e-05, 0.9447, 0.3293, 0.9447, 0.3293, 0.9633, 8.247e-05, 0.9633, 0.02579, 0.4432, 0.3824, 0.4389, 0.3825, 0.4614, 0.02558, 0.4655, 0.02558, 0.4655, 0.3825, 0.4614, 0.3827, 0.4838, 0.02536, 0.4877, 0.6707, 0.9818, 0.3293, 0.9818, 0.3293, 0.9633, 0.6707, 0.9633, 0.6707, 0.9633, 0.3293, 0.9633, 0.3293, 0.9447, 0.6707, 0.9447, 0.02579, 0.4432, 0.02558, 0.4655, 0.01597, 0.4628, 0.01616, 0.4359, 0.02558, 0.4655, 0.02536, 0.4877, 0.01578, 0.4897, 0.01597, 0.4628, 0.3828, 0.5063, 0.3827, 0.4838, 0.3879, 0.4844, 0.3881, 0.5076, 0.3827, 0.4838, 0.3825, 0.4614, 0.3876, 0.4611, 0.3879, 0.4844, 0.3874, 0.4379, 0.3965, 0.4314, 0.3966, 0.4589, 0.3876, 0.4611, 0.3876, 0.4611, 0.3966, 0.4589, 0.3968, 0.4864, 0.3879, 0.4844, 0.4024, 0.4311, 0.4024, 0.4588, 0.3966, 0.4589, 0.3965, 0.4314, 0.4024, 0.4588, 0.4024, 0.4865, 0.3968, 0.4864, 0.3966, 0.4589, 0.02576, 0.4302, 0.02096, 0.433, 0.02651, 0.02488, 0.02956, 0.03263, 0.03012, 0.4368, 0.3807, 0.4325, 0.3815, 0.4357, 0.02796, 0.44, 0.407, 0.0278, 0.4042, 0.02995, 0.4009, 0.02735, 0.4021, 0.02644, 0.3824, 0.4389, 0.3815, 0.4357, 0.3859, 0.4349, 0.3874, 0.4379, 0.03012, 0.4368, 0.02796, 0.44, 0.02096, 0.433, 0.02576, 0.4302, 0.3884, 0.4255, 0.4015, 0.03209, 0.4042, 0.02995, 0.3924, 0.4285, 0.3844, 0.432, 0.3884, 0.4255, 0.3924, 0.4285, 0.3859, 0.4349, 0.03557, 0.02513, 0.4007, 0.02223, 0.3989, 0.02487, 0.03514, 0.02731, 0.3971, 0.0275, 0.3989, 0.02487, 0.4009, 0.02735, 0.3997, 0.02827, 0.02956, 0.03263, 0.02651, 0.02488, 0.03514, 0.02731, 0.0347, 0.02949, 0.01558, 0.5166, 0.02035, 0.5194, 0.02358, 0.8924, 0.02085, 0.8997, 0.02515, 0.51, 0.3828, 0.5063, 0.3823, 0.51, 0.02662, 0.5129, 0.02515, 0.51, 0.02662, 0.5129, 0.02035, 0.5194, 0.01558, 0.5166, 0.3969, 0.5138, 0.387, 0.8857, 0.3838, 0.8835, 0.3926, 0.5166, 0.3881, 0.5076, 0.3969, 0.5138, 0.3926, 0.5166, 0.3868, 0.5104, 0.3819, 0.5137, 0.3823, 0.51, 0.3868, 0.5104, 0.3856, 0.5132, 0.03222, 0.8886, 0.3759, 0.8864, 0.3779, 0.8891, 0.03177, 0.891, 0.3798, 0.8919, 0.3779, 0.8891, 0.3805, 0.8869, 0.3815, 0.8884, 0.3806, 0.8812, 0.3838, 0.8835, 0.3805, 0.8869, 0.3796, 0.8855, 0.02085, 0.8997, 0.02358, 0.8924, 0.03177, 0.891, 0.03131, 0.8934])
me_cube.use_remesh_preserve_volume = False
me_cube.use_remesh_preserve_attributes = False
me_cube.use_mirror_vertex_groups = False
me_cube.update()

# ---- objects
ob_variant_3 = bpy.data.objects.new('Variant.3', me_cube_004)
ob_variant_2 = bpy.data.objects.new('Variant.2', me_cube_003)
ob_variant_1 = bpy.data.objects.new('Variant.1', me_cube_001)
ob_book = bpy.data.objects.new('Book', me_cube)

# ---- transforms, parenting, visibility, modifiers, constraints
ob_variant_3.location = (0.0, 0.0, 0.0)
ob_variant_3.lineart.crease_threshold = 0.0
_m = ob_variant_3.modifiers.new('Subsurf', 'SUBSURF')
_m.uv_smooth = 'PRESERVE_CORNERS'
_m.quality = 2
_m.show_only_control_edges = False
_m = ob_variant_3.modifiers.new('EdgeSplit', 'EDGE_SPLIT')
ob_variant_2.location = (0.0, 0.0, 0.0)
ob_variant_2.lineart.crease_threshold = 0.0
_m = ob_variant_2.modifiers.new('Subsurf', 'SUBSURF')
_m.uv_smooth = 'PRESERVE_CORNERS'
_m.quality = 2
_m.show_only_control_edges = False
_m = ob_variant_2.modifiers.new('EdgeSplit', 'EDGE_SPLIT')
ob_variant_1.location = (0.0, 0.0, 0.0)
ob_variant_1.lineart.crease_threshold = 0.0
_m = ob_variant_1.modifiers.new('EdgeSplit', 'EDGE_SPLIT')
ob_book.location = (0.0, 0.0, 0.0)
ob_book.lock_rotations_4d = False
ob_book.empty_display_type = 'ARROWS'
ob_book.lineart.crease_threshold = 0.0
_m = ob_book.modifiers.new('EdgeSplit', 'EDGE_SPLIT')
_m.split_angle = 1.309

# ---- collection membership
col_collection_1.objects.link(ob_variant_3)
col_collection_1.objects.link(ob_variant_2)
col_collection_1.objects.link(ob_variant_1)
col_collection_1.objects.link(ob_book)

# ---- scene / render settings (as saved in the file)
scene.frame_start = 1; scene.frame_end = 250; scene.frame_set(1)
scene.render.engine = 'BLENDER_EEVEE_NEXT'
scene.render.resolution_percentage = 50
scene.render.dither_intensity = 0.0
scene.cycles.use_denoising = False
scene.cycles.samples = 10
scene.cycles.sampling_pattern = 'TABULATED_SOBOL'
scene.cycles.light_sampling_threshold = 0.0
scene.cycles.use_adaptive_sampling = False
scene.cycles.use_light_tree = False
scene.cycles.blur_glossy = 0.0
scene.cycles.volume_bounces = 1
scene.cycles.pixel_filter_type = 'GAUSSIAN'
scene.cycles.sample_clamp_indirect = 0.0
scene.view_settings.view_transform = 'Standard'
bpy.context.view_layer.update()

# ---- added for rendering (the .blend has no active camera and no usable light): camera, sun
cam_auto = bpy.data.cameras.new('AutoCamera')
cam_auto.lens = 50.0
cam_auto.sensor_width = 36.0
cam_auto.clip_end = 1000.0
ob_auto_camera = bpy.data.objects.new('AutoCamera', cam_auto)
scene.collection.objects.link(ob_auto_camera)
ob_auto_camera.location = (1.77271, -1.49116, 1.0819)
ob_auto_camera.rotation_euler = (1.09748, -7.21219e-08, 0.694738)
scene.camera = ob_auto_camera
light_auto_sun = bpy.data.lights.new('AutoSun', 'SUN')
light_auto_sun.energy = 3.0
light_auto_sun.angle = 0.0523599
ob_auto_sun = bpy.data.objects.new('AutoSun', light_auto_sun)
scene.collection.objects.link(ob_auto_sun)
ob_auto_sun.rotation_euler = (0.872665, 0.174533, 0.523599)
bpy.context.view_layer.update()
